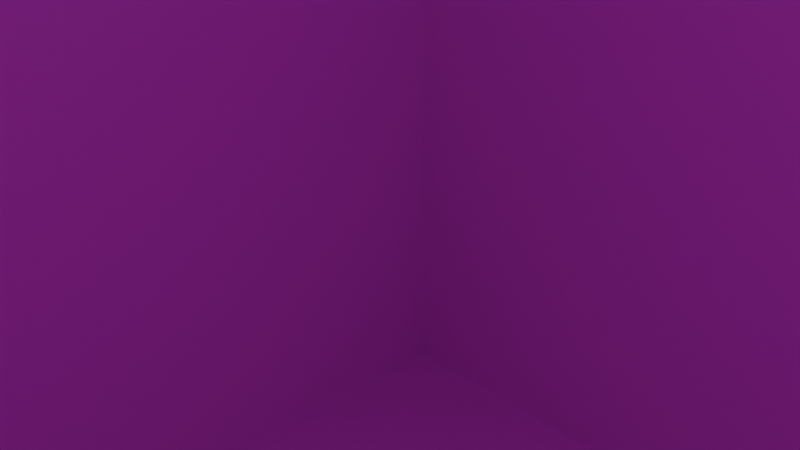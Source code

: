 # Source: back.blend  (saved by Blender 4.1.24; exported with 4.5.12 LTS)
import bpy
from mathutils import Matrix  # noqa: F401  (used for matrix-valued properties, if any)

bpy.ops.wm.read_factory_settings(use_empty=True)
scene = bpy.context.scene
scene.name = 'Scene'

# ---- collections
col_collection = bpy.data.collections.new('Collection'); scene.collection.children.link(col_collection)

# ---- images (referenced by path relative to the original .blend; pixels are not part of the script)
import os
ASSET_DIR = os.environ.get("B2B_ASSET_DIR", "")  # directory of the original .blend (textures are referenced by path, not embedded)
HERE = os.path.dirname(os.path.abspath(__file__))  # packed textures are extracted next to this script under _unpacked/

def load_image(name, relpath, width, height, colorspace="sRGB"):
    """Load a texture the original file referenced (path relative to the .blend, or extracted next to this script)."""
    p = next((c for c in (os.path.join(HERE, relpath), os.path.join(ASSET_DIR, relpath)) if relpath and os.path.exists(c)), "")
    if p:
        img = bpy.data.images.load(p, check_existing=True)
        img.name = name
    else:  # same state as the original file: an image datablock whose file is absent (Cycles renders it pink)
        img = bpy.data.images.new(name, width, height)
        img.source = "FILE"
        img.filepath = "//" + (relpath or name)
    img.colorspace_settings.name = colorspace
    return img
img_bakc_png_001 = load_image('bakc.png.001', 'bakc.png', 1024, 1024, 'sRGB')

# ---- materials (node trees are filled in below, after node groups)
mat_material = bpy.data.materials.new('Material')
mat_material.alpha_threshold = 0.0
mat_material.use_transparent_shadow = False
mat_material.roughness = 0.5
mat_material.line_color = (0.0, 0.0, 0.0, 1.0)

# ---- material node trees
mat_material.use_nodes = True; mat_material.node_tree.nodes.clear()
_N = mat_material.node_tree.nodes; _L = mat_material.node_tree.links
n0 = _N.new('ShaderNodeOutputMaterial'); n0.name = 'Material Output'; n0.location = (300, 300)
n1 = _N.new('ShaderNodeBsdfPrincipled'); n1.name = 'Principled BSDF'; n1.location = (10, 300)
n1.inputs[3].default_value = 1.45
n2 = _N.new('ShaderNodeTexImage'); n2.name = '画像テクスチャ'; n2.location = (-280, 275)
n2.image = img_bakc_png_001
_L.new(n1.outputs[0], n0.inputs[0])
_L.new(n2.outputs[0], n1.inputs[0])
n0.is_active_output = True

# ---- world
world_world = bpy.data.worlds.new('World'); scene.world = world_world
world_world.use_nodes = True; world_world.node_tree.nodes.clear()
_N = world_world.node_tree.nodes; _L = world_world.node_tree.links
n0 = _N.new('ShaderNodeOutputWorld'); n0.name = 'World Output'; n0.location = (300, 300)
n1 = _N.new('ShaderNodeBackground'); n1.name = 'Background'; n1.location = (10, 300)
n1.inputs[0].default_value = (0.05088, 0.05088, 0.05088, 1.0)
_L.new(n1.outputs[0], n0.inputs[0])
n0.is_active_output = True
world_world.color = (0.05088, 0.05088, 0.05088)
world_world.use_sun_shadow = False
world_world.sun_shadow_jitter_overblur = 0.0

# ---- cameras
cam_camera = bpy.data.cameras.new('Camera')
cam_camera.clip_end = 100.0
cam_camera.ortho_scale = 7.314

# ---- lights
light_light = bpy.data.lights.new('Light', 'POINT')
light_light.transmission_factor = 0.0
light_light.energy = 1000.0
light_light.shadow_soft_size = 0.1
light_light.shadow_maximum_resolution = 0.006
light_light.use_absolute_resolution = True

# ---- meshes
me_cube = bpy.data.meshes.new('Cube')
me_cube.from_pydata([(1.0, 1.0, 1.0), (1.0, 1.0, -1.0), (1.0, -1.0, 1.0), (1.0, -1.0, -1.0), (-1.0, 1.0, 1.0), (-1.0, 1.0, -1.0), (-1.0, -1.0, 1.0), (-1.0, -1.0, -1.0)], [], [(0, 2, 6, 4), (3, 7, 6, 2), (7, 5, 4, 6), (5, 7, 3, 1), (1, 3, 2, 0), (5, 1, 0, 4)])
_uv = me_cube.uv_layers.new(name='UVMap')
_uv.uv.foreach_set('vector', [0.06289, 0.06625, 0.06289, 0.9469, 0.9435, 0.9469, 0.9435, 0.06625, 0.02938, 0.01908, 0.02938, 0.9574, 0.9677, 0.9574, 0.9677, 0.01908, 0.08454, 0.08275, 0.08454, 0.9167, 0.9185, 0.9167, 0.9185, 0.08275, 0.03092, 0.02065, 0.03092, 0.9706, 0.9808, 0.9706, 0.9808, 0.02065, 0.0734, 0.08223, 0.0734, 0.9323, 0.9235, 0.9323, 0.9235, 0.08223, 0.046, 0.05036, 0.046, 0.952, 0.9477, 0.952, 0.9477, 0.05036])
me_cube.materials.append(mat_material)
me_cube.use_mirror_vertex_groups = False
me_cube.update()

# ---- objects
ob_cube = bpy.data.objects.new('Cube', me_cube)
ob_light = bpy.data.objects.new('Light', light_light)
ob_camera = bpy.data.objects.new('Camera', cam_camera)

# ---- transforms, parenting, visibility, modifiers, constraints
ob_cube.location = (0.0, 0.0, 0.0)
ob_cube.scale = (20.0, 20.0, 20.0)
ob_cube.lock_rotations_4d = False
ob_cube.empty_display_type = 'ARROWS'
ob_cube.lineart.crease_threshold = 0.0
ob_light.location = (4.076, 1.005, 5.904)
ob_light.rotation_euler = (0.6503, 0.05522, 1.866)
ob_light.lock_rotations_4d = False
ob_light.empty_display_type = 'ARROWS'
ob_light.color = (0.0, 0.0, 0.0, 0.0)
ob_light.lineart.crease_threshold = 0.0
ob_camera.location = (7.359, -6.926, 4.958)
ob_camera.rotation_euler = (1.109, 0.0, 0.8149)
ob_camera.lock_rotations_4d = False
ob_camera.empty_display_type = 'ARROWS'
ob_camera.color = (0.0, 0.0, 0.0, 0.0)
ob_camera.display_type = 'WIRE'
ob_camera.lineart.crease_threshold = 0.0

# ---- collection membership
col_collection.objects.link(ob_cube)
col_collection.objects.link(ob_light)
col_collection.objects.link(ob_camera)

# ---- scene / render settings (as saved in the file)
scene.camera = ob_camera
scene.frame_start = 1; scene.frame_end = 250; scene.frame_set(1)
scene.render.engine = 'BLENDER_EEVEE_NEXT'
scene.cycles.sampling_pattern = 'TABULATED_SOBOL'
scene.eevee.ray_tracing_options.trace_max_roughness = 0.0
bpy.context.view_layer.update()
